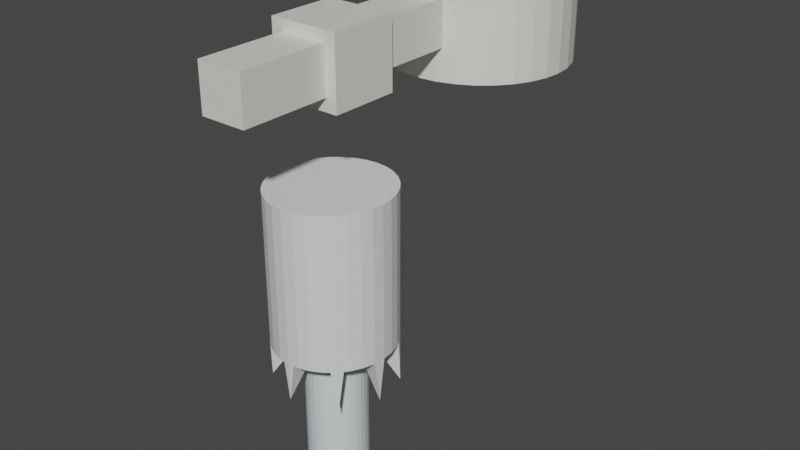 # Source: pilari.blend  (saved by Blender 2.82.7; exported with 4.5.12 LTS)
import bpy
from mathutils import Matrix  # noqa: F401  (used for matrix-valued properties, if any)

bpy.ops.wm.read_factory_settings(use_empty=True)
scene = bpy.context.scene
scene.name = 'Scene'

# ---- collections
col_collection = bpy.data.collections.new('Collection'); scene.collection.children.link(col_collection)

# ---- materials (node trees are filled in below, after node groups)
mat_material_003 = bpy.data.materials.new('Material.003')
mat_material_003.use_transparent_shadow = False
mat_material_004 = bpy.data.materials.new('Material.004')
mat_material_004.use_transparent_shadow = False
mat_material = bpy.data.materials.new('Material')
mat_material.alpha_threshold = 0.0
mat_material.use_transparent_shadow = False
mat_material.line_color = (0.0, 0.0, 0.0, 1.0)

# ---- material node trees
mat_material_003.use_nodes = True; mat_material_003.node_tree.nodes.clear()
_N = mat_material_003.node_tree.nodes; _L = mat_material_003.node_tree.links
n0 = _N.new('ShaderNodeOutputMaterial'); n0.name = 'Material Output'; n0.location = (300, 300)
n1 = _N.new('ShaderNodeBsdfPrincipled'); n1.name = 'Principled BSDF'; n1.location = (10, 300)
n1.distribution = 'GGX'
n1.subsurface_method = 'BURLEY'
n1.inputs[0].default_value = (0.7663, 0.8, 0.7746, 1.0)
n1.inputs[3].default_value = 1.45
n1.inputs[27].default_value = (0.0, 0.0, 0.0, 1.0)
n1.inputs[28].default_value = 1.0
_L.new(n1.outputs[0], n0.inputs[0])
n0.is_active_output = True
mat_material_004.use_nodes = True; mat_material_004.node_tree.nodes.clear()
_N = mat_material_004.node_tree.nodes; _L = mat_material_004.node_tree.links
n0 = _N.new('ShaderNodeOutputMaterial'); n0.name = 'Material Output'; n0.location = (300, 300)
n1 = _N.new('ShaderNodeBsdfPrincipled'); n1.name = 'Principled BSDF'; n1.location = (10, 300)
n1.distribution = 'GGX'
n1.subsurface_method = 'BURLEY'
n1.inputs[0].default_value = (0.7041, 0.7769, 0.8, 1.0)
n1.inputs[3].default_value = 1.45
n1.inputs[27].default_value = (0.0, 0.0, 0.0, 1.0)
n1.inputs[28].default_value = 1.0
_L.new(n1.outputs[0], n0.inputs[0])
n0.is_active_output = True
mat_material.use_nodes = True; mat_material.node_tree.nodes.clear()
_N = mat_material.node_tree.nodes; _L = mat_material.node_tree.links
n0 = _N.new('ShaderNodeOutputMaterial'); n0.name = 'Material Output'; n0.location = (300, 300)
n1 = _N.new('ShaderNodeBsdfPrincipled'); n1.name = 'Principled BSDF'; n1.location = (10, 300)
n1.distribution = 'GGX'
n1.subsurface_method = 'BURLEY'
n1.inputs[0].default_value = (0.8, 0.783, 0.7334, 1.0)
n1.inputs[2].default_value = 0.4
n1.inputs[3].default_value = 1.45
n1.inputs[27].default_value = (0.0, 0.0, 0.0, 1.0)
n1.inputs[28].default_value = 1.0
_L.new(n1.outputs[0], n0.inputs[0])
n0.is_active_output = True

# ---- world
world_world = bpy.data.worlds.new('World'); scene.world = world_world
world_world.use_nodes = True; world_world.node_tree.nodes.clear()
_N = world_world.node_tree.nodes; _L = world_world.node_tree.links
n0 = _N.new('ShaderNodeOutputWorld'); n0.name = 'World Output'; n0.location = (300, 300)
n1 = _N.new('ShaderNodeBackground'); n1.name = 'Background'; n1.location = (10, 300)
n1.inputs[0].default_value = (0.05088, 0.05088, 0.05088, 1.0)
_L.new(n1.outputs[0], n0.inputs[0])
n0.is_active_output = True
world_world.color = (0.05088, 0.05088, 0.05088)
world_world.use_sun_shadow = False
world_world.sun_shadow_jitter_overblur = 0.0

# ---- meshes
me_cylinder_001 = bpy.data.meshes.new('Cylinder.001')
me_cylinder_001.from_pydata([(0.2334, 0.7257, 0.3044), (0.2334, 1.226, 2.304), (0.3309, 0.716, 0.3044), (0.4284, 1.206, 2.304), (0.4247, 0.6876, 0.3044), (0.616, 1.15, 2.304), (0.5111, 0.6414, 0.3044), (0.7889, 1.057, 2.304), (0.5869, 0.5792, 0.3044), (0.9405, 0.9328, 2.304), (0.6491, 0.5034, 0.3044), (1.065, 0.7812, 2.304), (0.6953, 0.417, 0.3044), (1.157, 0.6083, 2.304), (0.7238, 0.3232, 0.3044), (1.214, 0.4207, 2.304), (0.7334, 0.2257, 0.3044), (1.233, 0.2257, 2.304), (0.7238, 0.1281, 0.3044), (1.214, 0.03056, 2.304), (0.6953, 0.03431, 0.3044), (1.157, -0.157, 2.304), (0.6491, -0.05213, 0.3044), (1.065, -0.3299, 2.304), (0.5869, -0.1279, 0.3044), (0.9405, -0.4815, 2.304), (0.5111, -0.1901, 0.3044), (0.7889, -0.6058, 2.304), (0.4247, -0.2363, 0.3044), (0.616, -0.6982, 2.304), (0.3309, -0.2647, 0.3044), (0.4284, -0.7551, 2.304), (0.2334, -0.2743, 0.3044), (0.2334, -0.7743, 2.304), (0.1358, -0.2647, 0.3044), (0.03827, -0.7551, 2.304), (0.04202, -0.2363, 0.3044), (-0.1493, -0.6982, 2.304), (-0.04443, -0.1901, 0.3044), (-0.3222, -0.6058, 2.304), (-0.1202, -0.1279, 0.3044), (-0.4737, -0.4815, 2.304), (-0.1824, -0.05213, 0.3044), (-0.5981, -0.3299, 2.304), (-0.2286, 0.03431, 0.3044), (-0.6905, -0.157, 2.304), (-0.257, 0.1281, 0.3044), (-0.7474, 0.03056, 2.304), (-0.2666, 0.2257, 0.3044), (-0.7666, 0.2257, 2.304), (-0.257, 0.3232, 0.3044), (-0.7474, 0.4207, 2.304), (-0.2286, 0.417, 0.3044), (-0.6905, 0.6083, 2.304), (-0.1824, 0.5034, 0.3044), (-0.5981, 0.7812, 2.304), (-0.1202, 0.5792, 0.3044), (-0.4737, 0.9328, 2.304), (-0.04443, 0.6414, 0.3044), (-0.3222, 1.057, 2.304), (0.04202, 0.6876, 0.3044), (-0.1493, 1.15, 2.304), (0.1358, 0.716, 0.3044), (0.03827, 1.206, 2.304), (0.2821, 0.7209, 0.3044), (0.3309, 1.216, 2.304), (0.2334, 1.226, 1.029), (0.4284, 1.206, 1.304), (0.3778, 0.7018, 0.3044), (0.5222, 1.178, 2.304), (0.616, 1.15, 1.304), (0.4679, 0.6645, 0.3044), (0.7025, 1.103, 2.304), (0.7889, 1.057, 1.304), (0.549, 0.6103, 0.3044), (0.8647, 0.9949, 2.304), (0.9405, 0.9328, 1.304), (0.618, 0.5413, 0.3044), (1.003, 0.857, 2.304), (1.065, 0.7812, 1.013), (0.6722, 0.4602, 0.3044), (1.111, 0.6948, 2.304), (1.157, 0.6083, 1.304), (0.7095, 0.3701, 0.3044), (1.186, 0.5145, 2.304), (1.214, 0.4207, 1.304), (0.7286, 0.2744, 0.3044), (1.224, 0.3232, 2.304), (1.233, 0.2257, 1.304), (0.7286, 0.1769, 0.3044), (1.224, 0.1281, 2.304), (1.214, 0.03056, 1.304), (0.7095, 0.08121, 0.3044), (1.186, -0.06323, 2.304), (1.157, -0.157, 1.304), (0.6722, -0.008909, 0.3044), (1.111, -0.2435, 2.304), (1.065, -0.3299, 1.304), (0.618, -0.09001, 0.3044), (1.003, -0.4057, 2.304), (0.9405, -0.4815, 1.019), (0.549, -0.159, 0.3044), (0.8647, -0.5436, 2.304), (0.7889, -0.6058, 1.304), (0.4679, -0.2132, 0.3044), (0.7025, -0.652, 2.304), (0.616, -0.6982, 1.304), (0.3778, -0.2505, 0.3044), (0.5222, -0.7267, 2.304), (0.4284, -0.7551, 1.304), (0.2821, -0.2695, 0.3044), (0.3309, -0.7647, 2.304), (0.2334, -0.7743, 1.058), (0.1846, -0.2695, 0.3044), (0.1358, -0.7647, 2.304), (0.03827, -0.7551, 1.304), (0.08891, -0.2505, 0.3044), (-0.05553, -0.7267, 2.304), (-0.1493, -0.6982, 1.304), (-0.001206, -0.2132, 0.3044), (-0.2358, -0.652, 2.304), (-0.3222, -0.6058, 1.304), (-0.08231, -0.159, 0.3044), (-0.398, -0.5436, 2.304), (-0.4737, -0.4815, 1.304), (-0.1513, -0.09001, 0.3044), (-0.5359, -0.4057, 2.304), (-0.5981, -0.3299, 1.304), (-0.2055, -0.008909, 0.3044), (-0.6443, -0.2435, 2.304), (-0.6905, -0.157, 1.304), (-0.2428, 0.08121, 0.3044), (-0.719, -0.06323, 2.304), (-0.7474, 0.03056, 1.304), (-0.2618, 0.1769, 0.3044), (-0.757, 0.1281, 2.304), (-0.7666, 0.2257, 1.029), (-0.2618, 0.2744, 0.3044), (-0.757, 0.3232, 2.304), (-0.7474, 0.4207, 1.304), (-0.2428, 0.3701, 0.3044), (-0.719, 0.5145, 2.304), (-0.6905, 0.6083, 1.304), (-0.2055, 0.4602, 0.3044), (-0.6443, 0.6948, 2.304), (-0.5981, 0.7812, 1.304), (-0.1513, 0.5413, 0.3044), (-0.5359, 0.857, 2.304), (-0.4737, 0.9328, 1.032), (-0.08231, 0.6103, 0.3044), (-0.398, 0.9949, 2.304), (-0.3222, 1.057, 1.304), (-0.001205, 0.6645, 0.3044), (-0.2358, 1.103, 2.304), (-0.1493, 1.15, 1.304), (0.08892, 0.7018, 0.3044), (-0.05553, 1.178, 2.304), (0.03827, 1.206, 1.304), (0.1846, 0.7209, 0.3044), (0.1358, 1.216, 2.304), (0.1358, 1.216, 1.304), (-0.05553, 1.178, 1.304), (-0.2358, 1.103, 1.304), (-0.398, 0.9949, 1.304), (-0.5359, 0.857, 1.304), (-0.6443, 0.6948, 1.304), (-0.719, 0.5145, 1.304), (-0.757, 0.3232, 1.304), (-0.757, 0.1281, 1.304), (-0.719, -0.06323, 1.304), (-0.6443, -0.2435, 1.304), (-0.5359, -0.4057, 1.035), (-0.398, -0.5436, 1.304), (-0.2358, -0.652, 1.304), (-0.05553, -0.7267, 1.304), (0.1358, -0.7647, 1.304), (0.3309, -0.7647, 1.304), (0.5222, -0.7267, 1.304), (0.7025, -0.652, 1.304), (0.8647, -0.5436, 1.304), (1.003, -0.4057, 1.304), (1.111, -0.2435, 1.304), (1.186, -0.06323, 1.304), (1.224, 0.1281, 1.029), (1.224, 0.3232, 1.304), (1.186, 0.5145, 1.304), (1.111, 0.6948, 1.304), (1.003, 0.857, 1.304), (0.8647, 0.9949, 1.304), (0.7025, 1.103, 1.304), (0.5222, 1.178, 1.304), (0.3309, 1.216, 1.304), (0.3309, 0.716, 1.304), (0.4247, 0.6876, 1.304), (0.5111, 0.6414, 1.304), (0.5869, 0.5792, 1.304), (0.6491, 0.5034, 1.304), (0.6953, 0.417, 1.304), (0.7238, 0.3232, 1.304), (0.7334, 0.2257, 1.304), (0.7238, 0.1281, 1.304), (0.6953, 0.03431, 1.304), (0.6491, -0.05213, 1.304), (0.5869, -0.1279, 1.304), (0.5111, -0.1901, 1.304), (0.4247, -0.2363, 1.304), (0.3309, -0.2647, 1.304), (0.2334, -0.2743, 1.304), (0.1358, -0.2647, 1.304), (0.04202, -0.2363, 1.304), (-0.04443, -0.1901, 1.304), (-0.1202, -0.1279, 1.304), (-0.1824, -0.05213, 1.304), (-0.2286, 0.03431, 1.304), (-0.257, 0.1281, 1.304), (-0.2666, 0.2257, 1.304), (-0.257, 0.3232, 1.304), (-0.2286, 0.417, 1.304), (-0.1824, 0.5034, 1.304), (-0.1202, 0.5792, 1.304), (-0.04443, 0.6414, 1.304), (0.04202, 0.6876, 1.304), (0.1358, 0.716, 1.304), (0.2334, 0.7257, 1.304), (0.1846, 0.7209, 1.304), (0.08892, 0.7018, 1.304), (-0.001205, 0.6645, 1.304), (-0.08231, 0.6103, 1.304), (-0.1513, 0.5413, 1.304), (-0.2055, 0.4602, 1.304), (-0.2428, 0.3701, 1.304), (-0.2618, 0.2744, 1.304), (-0.2618, 0.1769, 1.304), (-0.2428, 0.08121, 1.304), (-0.2055, -0.008909, 1.304), (-0.1513, -0.09001, 1.304), (-0.08231, -0.159, 1.304), (-0.001206, -0.2132, 1.304), (0.08891, -0.2505, 1.304), (0.1846, -0.2695, 1.304), (0.2821, -0.2695, 1.304), (0.3778, -0.2505, 1.304), (0.4679, -0.2132, 1.304), (0.549, -0.159, 1.304), (0.618, -0.09001, 1.304), (0.6722, -0.008909, 1.304), (0.7095, 0.08121, 1.304), (0.7286, 0.1769, 1.304), (0.7286, 0.2744, 1.304), (0.7095, 0.3701, 1.304), (0.6722, 0.4602, 1.304), (0.618, 0.5413, 1.304), (0.549, 0.6103, 1.304), (0.4679, 0.6645, 1.304), (0.3778, 0.7018, 1.304), (0.2821, 0.7209, 1.304), (-0.7666, 0.2257, 1.305)], [], [(191, 65, 3, 67), (190, 69, 5, 70), (189, 72, 7, 73), (188, 75, 9, 76), (187, 78, 11, 79), (186, 81, 13, 82), (185, 84, 15, 85), (184, 87, 17, 88), (183, 90, 19, 91), (182, 93, 21, 94), (181, 96, 23, 97), (180, 99, 25, 100), (179, 102, 27, 103), (178, 105, 29, 106), (177, 108, 31, 109), (176, 111, 33, 112), (175, 114, 35, 115), (174, 117, 37, 118), (173, 120, 39, 121), (172, 123, 41, 124), (171, 126, 43, 127), (170, 129, 45, 130), (169, 132, 47, 133), (136, 256, 167), (167, 138, 51, 139), (166, 141, 53, 142), (165, 144, 55, 145), (164, 147, 57, 148), (163, 150, 59, 151), (162, 153, 61, 154), (3, 65, 1, 159, 63, 156, 61, 153, 59, 150, 57, 147, 55, 144, 53, 141, 51, 138, 49, 135, 47, 132, 45, 129, 43, 126, 41, 123, 39, 120, 37, 117, 35, 114, 33, 111, 31, 108, 29, 105, 27, 102, 25, 99, 23, 96, 21, 93, 19, 90, 17, 87, 15, 84, 13, 81, 11, 78, 9, 75, 7, 72, 5, 69), (161, 156, 63, 157), (160, 159, 1, 66), (0, 64, 2, 68, 4, 71, 6, 74, 8, 77, 10, 80, 12, 83, 14, 86, 16, 89, 18, 92, 20, 95, 22, 98, 24, 101, 26, 104, 28, 107, 30, 110, 32, 113, 34, 116, 36, 119, 38, 122, 40, 125, 42, 128, 44, 131, 46, 134, 48, 137, 50, 140, 52, 143, 54, 146, 56, 149, 58, 152, 60, 155, 62, 158), (224, 160, 66, 223), (222, 157, 160, 224), (157, 63, 159, 160), (225, 161, 157, 222), (221, 154, 161, 225), (154, 61, 156, 161), (226, 162, 154, 221), (220, 151, 162, 226), (151, 59, 153, 162), (227, 163, 151, 220), (219, 148, 163, 227), (148, 57, 150, 163), (228, 164, 148, 219), (218, 145, 164, 228), (145, 55, 147, 164), (229, 165, 145, 218), (217, 142, 165, 229), (142, 53, 144, 165), (230, 166, 142, 217), (216, 139, 166, 230), (139, 51, 141, 166), (231, 167, 139, 216), (215, 136, 167, 231), (136, 168, 256), (232, 168, 136, 215), (214, 133, 168, 232), (133, 47, 135, 168), (233, 169, 133, 214), (213, 130, 169, 233), (130, 45, 132, 169), (234, 170, 130, 213), (212, 127, 170, 234), (127, 43, 129, 170), (235, 171, 127, 212), (211, 124, 171, 235), (124, 41, 126, 171), (236, 172, 124, 211), (210, 121, 172, 236), (121, 39, 123, 172), (237, 173, 121, 210), (209, 118, 173, 237), (118, 37, 120, 173), (238, 174, 118, 209), (208, 115, 174, 238), (115, 35, 117, 174), (239, 175, 115, 208), (207, 112, 175, 239), (112, 33, 114, 175), (240, 176, 112, 207), (206, 109, 176, 240), (109, 31, 111, 176), (241, 177, 109, 206), (205, 106, 177, 241), (106, 29, 108, 177), (242, 178, 106, 205), (204, 103, 178, 242), (103, 27, 105, 178), (243, 179, 103, 204), (203, 100, 179, 243), (100, 25, 102, 179), (244, 180, 100, 203), (202, 97, 180, 244), (97, 23, 99, 180), (245, 181, 97, 202), (201, 94, 181, 245), (94, 21, 96, 181), (246, 182, 94, 201), (200, 91, 182, 246), (91, 19, 93, 182), (247, 183, 91, 200), (199, 88, 183, 247), (88, 17, 90, 183), (248, 184, 88, 199), (198, 85, 184, 248), (85, 15, 87, 184), (249, 185, 85, 198), (197, 82, 185, 249), (82, 13, 84, 185), (250, 186, 82, 197), (196, 79, 186, 250), (79, 11, 81, 186), (251, 187, 79, 196), (195, 76, 187, 251), (76, 9, 78, 187), (252, 188, 76, 195), (194, 73, 188, 252), (73, 7, 75, 188), (253, 189, 73, 194), (193, 70, 189, 253), (70, 5, 72, 189), (254, 190, 70, 193), (192, 67, 190, 254), (67, 3, 69, 190), (255, 191, 67, 192), (223, 66, 191, 255), (66, 1, 65, 191), (0, 223, 255, 64), (64, 255, 192, 2), (2, 192, 254, 68), (68, 254, 193, 4), (4, 193, 253, 71), (71, 253, 194, 6), (6, 194, 252, 74), (74, 252, 195, 8), (8, 195, 251, 77), (77, 251, 196, 10), (10, 196, 250, 80), (80, 250, 197, 12), (12, 197, 249, 83), (83, 249, 198, 14), (14, 198, 248, 86), (86, 248, 199, 16), (16, 199, 247, 89), (89, 247, 200, 18), (18, 200, 246, 92), (92, 246, 201, 20), (20, 201, 245, 95), (95, 245, 202, 22), (22, 202, 244, 98), (98, 244, 203, 24), (24, 203, 243, 101), (101, 243, 204, 26), (26, 204, 242, 104), (104, 242, 205, 28), (28, 205, 241, 107), (107, 241, 206, 30), (30, 206, 240, 110), (110, 240, 207, 32), (32, 207, 239, 113), (113, 239, 208, 34), (34, 208, 238, 116), (116, 238, 209, 36), (36, 209, 237, 119), (119, 237, 210, 38), (38, 210, 236, 122), (122, 236, 211, 40), (40, 211, 235, 125), (125, 235, 212, 42), (42, 212, 234, 128), (128, 234, 213, 44), (44, 213, 233, 131), (131, 233, 214, 46), (46, 214, 232, 134), (134, 232, 215, 48), (48, 215, 231, 137), (137, 231, 216, 50), (50, 216, 230, 140), (140, 230, 217, 52), (52, 217, 229, 143), (143, 229, 218, 54), (54, 218, 228, 146), (146, 228, 219, 56), (56, 219, 227, 149), (149, 227, 220, 58), (58, 220, 226, 152), (152, 226, 221, 60), (60, 221, 225, 155), (155, 225, 222, 62), (62, 222, 224, 158), (158, 224, 223, 0), (138, 167, 256, 49), (135, 49, 256, 168)])
me_cylinder_001.polygons.foreach_set('material_index', [0, 0, 0, 0, 0, 0, 0, 0, 0, 0, 0, 0, 0, 0, 0, 0, 0, 0, 0, 0, 0, 0, 0, 1, 0, 0, 0, 0, 0, 0, 0, 0, 0, 1, 0, 0, 0, 0, 0, 0, 0, 0, 0, 0, 0, 0, 0, 0, 0, 0, 0, 0, 0, 0, 0, 0, 1, 1, 1, 0, 0, 0, 0, 0, 0, 0, 0, 0, 0, 0, 0, 0, 0, 0, 0, 0, 0, 0, 0, 0, 0, 0, 0, 0, 0, 0, 0, 0, 0, 0, 0, 0, 0, 0, 0, 0, 0, 0, 0, 0, 0, 0, 0, 0, 0, 0, 0, 0, 0, 0, 0, 0, 0, 0, 0, 0, 0, 0, 0, 0, 0, 0, 0, 0, 0, 0, 0, 0, 0, 0, 1, 1, 1, 1, 1, 1, 1, 1, 1, 1, 1, 1, 1, 1, 1, 1, 1, 1, 1, 1, 1, 1, 1, 1, 1, 1, 1, 1, 1, 1, 1, 1, 1, 1, 1, 1, 1, 1, 1, 1, 1, 1, 1, 1, 1, 1, 1, 1, 1, 1, 1, 1, 1, 1, 1, 1, 1, 1, 1, 1, 1, 1, 1, 1, 0, 0])
_uv = me_cylinder_001.uv_layers.new(name='UVMap')
_uv.uv.foreach_set('vector', [0.9844, 0.75, 0.9844, 1.0, 0.9688, 1.0, 0.9688, 0.75, 0.9531, 0.75, 0.9531, 1.0, 0.9375, 1.0, 0.9375, 0.75, 0.9219, 0.75, 0.9219, 1.0, 0.9062, 1.0, 0.9062, 0.75, 0.8906, 0.75, 0.8906, 1.0, 0.875, 1.0, 0.875, 0.75, 0.8594, 0.75, 0.8594, 1.0, 0.8438, 1.0, 0.8438, 0.75, 0.8281, 0.75, 0.8281, 1.0, 0.8125, 1.0, 0.8125, 0.75, 0.7969, 0.75, 0.7969, 1.0, 0.7812, 1.0, 0.7812, 0.75, 0.7656, 0.75, 0.7656, 1.0, 0.75, 1.0, 0.75, 0.75, 0.7344, 0.75, 0.7344, 1.0, 0.7188, 1.0, 0.7188, 0.75, 0.7031, 0.75, 0.7031, 1.0, 0.6875, 1.0, 0.6875, 0.75, 0.6719, 0.75, 0.6719, 1.0, 0.6562, 1.0, 0.6562, 0.75, 0.6406, 0.75, 0.6406, 1.0, 0.625, 1.0, 0.625, 0.75, 0.6094, 0.75, 0.6094, 1.0, 0.5938, 1.0, 0.5938, 0.75, 0.5781, 0.75, 0.5781, 1.0, 0.5625, 1.0, 0.5625, 0.75, 0.5469, 0.75, 0.5469, 1.0, 0.5312, 1.0, 0.5312, 0.75, 0.5156, 0.75, 0.5156, 1.0, 0.5, 1.0, 0.5, 0.75, 0.4844, 0.75, 0.4844, 1.0, 0.4688, 1.0, 0.4688, 0.75, 0.4531, 0.75, 0.4531, 1.0, 0.4375, 1.0, 0.4375, 0.75, 0.4219, 0.75, 0.4219, 1.0, 0.4062, 1.0, 0.4062, 0.75, 0.3906, 0.75, 0.3906, 1.0, 0.375, 1.0, 0.375, 0.75, 0.3594, 0.75, 0.3594, 1.0, 0.3438, 1.0, 0.3438, 0.75, 0.3281, 0.75, 0.3281, 1.0, 0.3125, 1.0, 0.3125, 0.75, 0.2969, 0.75, 0.2969, 1.0, 0.2812, 1.0, 0.2812, 0.75, 0.25, 0.75, 0.0, 0.0, 0.2344, 0.75, 0.2344, 0.75, 0.2344, 1.0, 0.2188, 1.0, 0.2188, 0.75, 0.2031, 0.75, 0.2031, 1.0, 0.1875, 1.0, 0.1875, 0.75, 0.1719, 0.75, 0.1719, 1.0, 0.1562, 1.0, 0.1562, 0.75, 0.1406, 0.75, 0.1406, 1.0, 0.125, 1.0, 0.125, 0.75, 0.1094, 0.75, 0.1094, 1.0, 0.09375, 1.0, 0.09375, 0.75, 0.07812, 0.75, 0.07812, 1.0, 0.0625, 1.0, 0.0625, 0.75, 0.2968, 0.4854, 0.2734, 0.4877, 0.25, 0.49, 0.2266, 0.4877, 0.2032, 0.4854, 0.1807, 0.4786, 0.1582, 0.4717, 0.1374, 0.4606, 0.1167, 0.4496, 0.09848, 0.4346, 0.08029, 0.4197, 0.06537, 0.4015, 0.05045, 0.3833, 0.03936, 0.3626, 0.02827, 0.3418, 0.02144, 0.3193, 0.01461, 0.2968, 0.01231, 0.2734, 0.01, 0.25, 0.01231, 0.2266, 0.01461, 0.2032, 0.02144, 0.1807, 0.02827, 0.1582, 0.03936, 0.1374, 0.05045, 0.1167, 0.06537, 0.09848, 0.08029, 0.08029, 0.09848, 0.06537, 0.1167, 0.05045, 0.1374, 0.03936, 0.1582, 0.02827, 0.1807, 0.02144, 0.2032, 0.01461, 0.2266, 0.01231, 0.25, 0.01, 0.2734, 0.01231, 0.2968, 0.01461, 0.3193, 0.02144, 0.3418, 0.02827, 0.3626, 0.03936, 0.3833, 0.05045, 0.4015, 0.06537, 0.4197, 0.08029, 0.4346, 0.09848, 0.4496, 0.1167, 0.4606, 0.1374, 0.4717, 0.1582, 0.4786, 0.1807, 0.4854, 0.2032, 0.4877, 0.2266, 0.49, 0.25, 0.4877, 0.2734, 0.4854, 0.2968, 0.4786, 0.3193, 0.4717, 0.3418, 0.4606, 0.3626, 0.4496, 0.3833, 0.4346, 0.4015, 0.4197, 0.4197, 0.4015, 0.4346, 0.3833, 0.4496, 0.3626, 0.4606, 0.3418, 0.4717, 0.3193, 0.4786, 0.04688, 0.75, 0.04688, 1.0, 0.03125, 1.0, 0.03125, 0.75, 0.01562, 0.75, 0.01562, 1.0, 0.0, 1.0, 0.0, 0.75, 0.75, 0.49, 0.7734, 0.4877, 0.7968, 0.4854, 0.8193, 0.4786, 0.8418, 0.4717, 0.8626, 0.4606, 0.8833, 0.4496, 0.9015, 0.4346, 0.9197, 0.4197, 0.9346, 0.4015, 0.9496, 0.3833, 0.9606, 0.3626, 0.9717, 0.3418, 0.9786, 0.3193, 0.9854, 0.2968, 0.9877, 0.2734, 0.99, 0.25, 0.9877, 0.2266, 0.9854, 0.2032, 0.9786, 0.1807, 0.9717, 0.1582, 0.9606, 0.1374, 0.9496, 0.1167, 0.9346, 0.09848, 0.9197, 0.08029, 0.9015, 0.06537, 0.8833, 0.05045, 0.8626, 0.03936, 0.8418, 0.02827, 0.8193, 0.02144, 0.7968, 0.01461, 0.7734, 0.01231, 0.75, 0.01, 0.7266, 0.01231, 0.7032, 0.01461, 0.6807, 0.02144, 0.6582, 0.02827, 0.6374, 0.03936, 0.6167, 0.05045, 0.5985, 0.06537, 0.5803, 0.08029, 0.5654, 0.09848, 0.5504, 0.1167, 0.5394, 0.1374, 0.5283, 0.1582, 0.5214, 0.1807, 0.5146, 0.2032, 0.5123, 0.2266, 0.51, 0.25, 0.5123, 0.2734, 0.5146, 0.2968, 0.5214, 0.3193, 0.5283, 0.3418, 0.5394, 0.3626, 0.5504, 0.3833, 0.5654, 0.4015, 0.5803, 0.4197, 0.5985, 0.4346, 0.6167, 0.4496, 0.6374, 0.4606, 0.6582, 0.4717, 0.6807, 0.4786, 0.7032, 0.4854, 0.7266, 0.4877, 0.01562, 0.75, 0.01562, 0.75, 0.0, 0.75, 0.0, 0.75, 0.03125, 0.75, 0.03125, 0.75, 0.01562, 0.75, 0.01562, 0.75, 0.03125, 0.75, 0.03125, 1.0, 0.01562, 1.0, 0.01562, 0.75, 0.04688, 0.75, 0.04688, 0.75, 0.03125, 0.75, 0.03125, 0.75, 0.0625, 0.75, 0.0625, 0.75, 0.04688, 0.75, 0.04688, 0.75, 0.0625, 0.75, 0.0625, 1.0, 0.04688, 1.0, 0.04688, 0.75, 0.07812, 0.75, 0.07812, 0.75, 0.0625, 0.75, 0.0625, 0.75, 0.09375, 0.75, 0.09375, 0.75, 0.07812, 0.75, 0.07812, 0.75, 0.09375, 0.75, 0.09375, 1.0, 0.07812, 1.0, 0.07812, 0.75, 0.1094, 0.75, 0.1094, 0.75, 0.09375, 0.75, 0.09375, 0.75, 0.125, 0.75, 0.125, 0.75, 0.1094, 0.75, 0.1094, 0.75, 0.125, 0.75, 0.125, 1.0, 0.1094, 1.0, 0.1094, 0.75, 0.1406, 0.75, 0.1406, 0.75, 0.125, 0.75, 0.125, 0.75, 0.1562, 0.75, 0.1562, 0.75, 0.1406, 0.75, 0.1406, 0.75, 0.1562, 0.75, 0.1562, 1.0, 0.1406, 1.0, 0.1406, 0.75, 0.1719, 0.75, 0.1719, 0.75, 0.1562, 0.75, 0.1562, 0.75, 0.1875, 0.75, 0.1875, 0.75, 0.1719, 0.75, 0.1719, 0.75, 0.1875, 0.75, 0.1875, 1.0, 0.1719, 1.0, 0.1719, 0.75, 0.2031, 0.75, 0.2031, 0.75, 0.1875, 0.75, 0.1875, 0.75, 0.2188, 0.75, 0.2188, 0.75, 0.2031, 0.75, 0.2031, 0.75, 0.2188, 0.75, 0.2188, 1.0, 0.2031, 1.0, 0.2031, 0.75, 0.2344, 0.75, 0.2344, 0.75, 0.2188, 0.75, 0.2188, 0.75, 0.25, 0.75, 0.25, 0.75, 0.2344, 0.75, 0.2344, 0.75, 0.25, 0.75, 0.2656, 0.75, 0.0, 0.0, 0.2656, 0.75, 0.2656, 0.75, 0.25, 0.75, 0.25, 0.75, 0.2812, 0.75, 0.2812, 0.75, 0.2656, 0.75, 0.2656, 0.75, 0.2812, 0.75, 0.2812, 1.0, 0.2656, 1.0, 0.2656, 0.75, 0.2969, 0.75, 0.2969, 0.75, 0.2812, 0.75, 0.2812, 0.75, 0.3125, 0.75, 0.3125, 0.75, 0.2969, 0.75, 0.2969, 0.75, 0.3125, 0.75, 0.3125, 1.0, 0.2969, 1.0, 0.2969, 0.75, 0.3281, 0.75, 0.3281, 0.75, 0.3125, 0.75, 0.3125, 0.75, 0.3438, 0.75, 0.3438, 0.75, 0.3281, 0.75, 0.3281, 0.75, 0.3438, 0.75, 0.3438, 1.0, 0.3281, 1.0, 0.3281, 0.75, 0.3594, 0.75, 0.3594, 0.75, 0.3438, 0.75, 0.3438, 0.75, 0.375, 0.75, 0.375, 0.75, 0.3594, 0.75, 0.3594, 0.75, 0.375, 0.75, 0.375, 1.0, 0.3594, 1.0, 0.3594, 0.75, 0.3906, 0.75, 0.3906, 0.75, 0.375, 0.75, 0.375, 0.75, 0.4062, 0.75, 0.4062, 0.75, 0.3906, 0.75, 0.3906, 0.75, 0.4062, 0.75, 0.4062, 1.0, 0.3906, 1.0, 0.3906, 0.75, 0.4219, 0.75, 0.4219, 0.75, 0.4062, 0.75, 0.4062, 0.75, 0.4375, 0.75, 0.4375, 0.75, 0.4219, 0.75, 0.4219, 0.75, 0.4375, 0.75, 0.4375, 1.0, 0.4219, 1.0, 0.4219, 0.75, 0.4531, 0.75, 0.4531, 0.75, 0.4375, 0.75, 0.4375, 0.75, 0.4688, 0.75, 0.4688, 0.75, 0.4531, 0.75, 0.4531, 0.75, 0.4688, 0.75, 0.4688, 1.0, 0.4531, 1.0, 0.4531, 0.75, 0.4844, 0.75, 0.4844, 0.75, 0.4688, 0.75, 0.4688, 0.75, 0.5, 0.75, 0.5, 0.75, 0.4844, 0.75, 0.4844, 0.75, 0.5, 0.75, 0.5, 1.0, 0.4844, 1.0, 0.4844, 0.75, 0.5156, 0.75, 0.5156, 0.75, 0.5, 0.75, 0.5, 0.75, 0.5312, 0.75, 0.5312, 0.75, 0.5156, 0.75, 0.5156, 0.75, 0.5312, 0.75, 0.5312, 1.0, 0.5156, 1.0, 0.5156, 0.75, 0.5469, 0.75, 0.5469, 0.75, 0.5312, 0.75, 0.5312, 0.75, 0.5625, 0.75, 0.5625, 0.75, 0.5469, 0.75, 0.5469, 0.75, 0.5625, 0.75, 0.5625, 1.0, 0.5469, 1.0, 0.5469, 0.75, 0.5781, 0.75, 0.5781, 0.75, 0.5625, 0.75, 0.5625, 0.75, 0.5938, 0.75, 0.5938, 0.75, 0.5781, 0.75, 0.5781, 0.75, 0.5938, 0.75, 0.5938, 1.0, 0.5781, 1.0, 0.5781, 0.75, 0.6094, 0.75, 0.6094, 0.75, 0.5938, 0.75, 0.5938, 0.75, 0.625, 0.75, 0.625, 0.75, 0.6094, 0.75, 0.6094, 0.75, 0.625, 0.75, 0.625, 1.0, 0.6094, 1.0, 0.6094, 0.75, 0.6406, 0.75, 0.6406, 0.75, 0.625, 0.75, 0.625, 0.75, 0.6562, 0.75, 0.6562, 0.75, 0.6406, 0.75, 0.6406, 0.75, 0.6562, 0.75, 0.6562, 1.0, 0.6406, 1.0, 0.6406, 0.75, 0.6719, 0.75, 0.6719, 0.75, 0.6562, 0.75, 0.6562, 0.75, 0.6875, 0.75, 0.6875, 0.75, 0.6719, 0.75, 0.6719, 0.75, 0.6875, 0.75, 0.6875, 1.0, 0.6719, 1.0, 0.6719, 0.75, 0.7031, 0.75, 0.7031, 0.75, 0.6875, 0.75, 0.6875, 0.75, 0.7188, 0.75, 0.7188, 0.75, 0.7031, 0.75, 0.7031, 0.75, 0.7188, 0.75, 0.7188, 1.0, 0.7031, 1.0, 0.7031, 0.75, 0.7344, 0.75, 0.7344, 0.75, 0.7188, 0.75, 0.7188, 0.75, 0.75, 0.75, 0.75, 0.75, 0.7344, 0.75, 0.7344, 0.75, 0.75, 0.75, 0.75, 1.0, 0.7344, 1.0, 0.7344, 0.75, 0.7656, 0.75, 0.7656, 0.75, 0.75, 0.75, 0.75, 0.75, 0.7812, 0.75, 0.7812, 0.75, 0.7656, 0.75, 0.7656, 0.75, 0.7812, 0.75, 0.7812, 1.0, 0.7656, 1.0, 0.7656, 0.75, 0.7969, 0.75, 0.7969, 0.75, 0.7812, 0.75, 0.7812, 0.75, 0.8125, 0.75, 0.8125, 0.75, 0.7969, 0.75, 0.7969, 0.75, 0.8125, 0.75, 0.8125, 1.0, 0.7969, 1.0, 0.7969, 0.75, 0.8281, 0.75, 0.8281, 0.75, 0.8125, 0.75, 0.8125, 0.75, 0.8437, 0.75, 0.8438, 0.75, 0.8281, 0.75, 0.8281, 0.75, 0.8438, 0.75, 0.8438, 1.0, 0.8281, 1.0, 0.8281, 0.75, 0.8594, 0.75, 0.8594, 0.75, 0.8438, 0.75, 0.8437, 0.75, 0.875, 0.75, 0.875, 0.75, 0.8594, 0.75, 0.8594, 0.75, 0.875, 0.75, 0.875, 1.0, 0.8594, 1.0, 0.8594, 0.75, 0.8906, 0.75, 0.8906, 0.75, 0.875, 0.75, 0.875, 0.75, 0.9062, 0.75, 0.9062, 0.75, 0.8906, 0.75, 0.8906, 0.75, 0.9062, 0.75, 0.9062, 1.0, 0.8906, 1.0, 0.8906, 0.75, 0.9219, 0.75, 0.9219, 0.75, 0.9062, 0.75, 0.9062, 0.75, 0.9375, 0.75, 0.9375, 0.75, 0.9219, 0.75, 0.9219, 0.75, 0.9375, 0.75, 0.9375, 1.0, 0.9219, 1.0, 0.9219, 0.75, 0.9531, 0.75, 0.9531, 0.75, 0.9375, 0.75, 0.9375, 0.75, 0.9688, 0.75, 0.9688, 0.75, 0.9531, 0.75, 0.9531, 0.75, 0.9688, 0.75, 0.9688, 1.0, 0.9531, 1.0, 0.9531, 0.75, 0.9844, 0.75, 0.9844, 0.75, 0.9688, 0.75, 0.9688, 0.75, 1.0, 0.75, 1.0, 0.75, 0.9844, 0.75, 0.9844, 0.75, 1.0, 0.75, 1.0, 1.0, 0.9844, 1.0, 0.9844, 0.75, 1.0, 0.5, 1.0, 0.75, 0.9844, 0.75, 0.9844, 0.5, 0.9844, 0.5, 0.9844, 0.75, 0.9688, 0.75, 0.9688, 0.5, 0.9688, 0.5, 0.9688, 0.75, 0.9531, 0.75, 0.9531, 0.5, 0.9531, 0.5, 0.9531, 0.75, 0.9375, 0.75, 0.9375, 0.5, 0.9375, 0.5, 0.9375, 0.75, 0.9219, 0.75, 0.9219, 0.5, 0.9219, 0.5, 0.9219, 0.75, 0.9062, 0.75, 0.9062, 0.5, 0.9062, 0.5, 0.9062, 0.75, 0.8906, 0.75, 0.8906, 0.5, 0.8906, 0.5, 0.8906, 0.75, 0.875, 0.75, 0.875, 0.5, 0.875, 0.5, 0.875, 0.75, 0.8594, 0.75, 0.8594, 0.5, 0.8594, 0.5, 0.8594, 0.75, 0.8437, 0.75, 0.8438, 0.5, 0.8438, 0.5, 0.8437, 0.75, 0.8281, 0.75, 0.8281, 0.5, 0.8281, 0.5, 0.8281, 0.75, 0.8125, 0.75, 0.8125, 0.5, 0.8125, 0.5, 0.8125, 0.75, 0.7969, 0.75, 0.7969, 0.5, 0.7969, 0.5, 0.7969, 0.75, 0.7812, 0.75, 0.7812, 0.5, 0.7812, 0.5, 0.7812, 0.75, 0.7656, 0.75, 0.7656, 0.5, 0.7656, 0.5, 0.7656, 0.75, 0.75, 0.75, 0.75, 0.5, 0.75, 0.5, 0.75, 0.75, 0.7344, 0.75, 0.7344, 0.5, 0.7344, 0.5, 0.7344, 0.75, 0.7188, 0.75, 0.7188, 0.5, 0.7188, 0.5, 0.7188, 0.75, 0.7031, 0.75, 0.7031, 0.5, 0.7031, 0.5, 0.7031, 0.75, 0.6875, 0.75, 0.6875, 0.5, 0.6875, 0.5, 0.6875, 0.75, 0.6719, 0.75, 0.6719, 0.5, 0.6719, 0.5, 0.6719, 0.75, 0.6562, 0.75, 0.6562, 0.5, 0.6562, 0.5, 0.6562, 0.75, 0.6406, 0.75, 0.6406, 0.5, 0.6406, 0.5, 0.6406, 0.75, 0.625, 0.75, 0.625, 0.5, 0.625, 0.5, 0.625, 0.75, 0.6094, 0.75, 0.6094, 0.5, 0.6094, 0.5, 0.6094, 0.75, 0.5938, 0.75, 0.5938, 0.5, 0.5938, 0.5, 0.5938, 0.75, 0.5781, 0.75, 0.5781, 0.5, 0.5781, 0.5, 0.5781, 0.75, 0.5625, 0.75, 0.5625, 0.5, 0.5625, 0.5, 0.5625, 0.75, 0.5469, 0.75, 0.5469, 0.5, 0.5469, 0.5, 0.5469, 0.75, 0.5312, 0.75, 0.5312, 0.5, 0.5312, 0.5, 0.5312, 0.75, 0.5156, 0.75, 0.5156, 0.5, 0.5156, 0.5, 0.5156, 0.75, 0.5, 0.75, 0.5, 0.5, 0.5, 0.5, 0.5, 0.75, 0.4844, 0.75, 0.4844, 0.5, 0.4844, 0.5, 0.4844, 0.75, 0.4688, 0.75, 0.4688, 0.5, 0.4688, 0.5, 0.4688, 0.75, 0.4531, 0.75, 0.4531, 0.5, 0.4531, 0.5, 0.4531, 0.75, 0.4375, 0.75, 0.4375, 0.5, 0.4375, 0.5, 0.4375, 0.75, 0.4219, 0.75, 0.4219, 0.5, 0.4219, 0.5, 0.4219, 0.75, 0.4062, 0.75, 0.4062, 0.5, 0.4062, 0.5, 0.4062, 0.75, 0.3906, 0.75, 0.3906, 0.5, 0.3906, 0.5, 0.3906, 0.75, 0.375, 0.75, 0.375, 0.5, 0.375, 0.5, 0.375, 0.75, 0.3594, 0.75, 0.3594, 0.5, 0.3594, 0.5, 0.3594, 0.75, 0.3438, 0.75, 0.3438, 0.5, 0.3438, 0.5, 0.3438, 0.75, 0.3281, 0.75, 0.3281, 0.5, 0.3281, 0.5, 0.3281, 0.75, 0.3125, 0.75, 0.3125, 0.5, 0.3125, 0.5, 0.3125, 0.75, 0.2969, 0.75, 0.2969, 0.5, 0.2969, 0.5, 0.2969, 0.75, 0.2812, 0.75, 0.2812, 0.5, 0.2812, 0.5, 0.2812, 0.75, 0.2656, 0.75, 0.2656, 0.5, 0.2656, 0.5, 0.2656, 0.75, 0.25, 0.75, 0.25, 0.5, 0.25, 0.5, 0.25, 0.75, 0.2344, 0.75, 0.2344, 0.5, 0.2344, 0.5, 0.2344, 0.75, 0.2188, 0.75, 0.2188, 0.5, 0.2188, 0.5, 0.2188, 0.75, 0.2031, 0.75, 0.2031, 0.5, 0.2031, 0.5, 0.2031, 0.75, 0.1875, 0.75, 0.1875, 0.5, 0.1875, 0.5, 0.1875, 0.75, 0.1719, 0.75, 0.1719, 0.5, 0.1719, 0.5, 0.1719, 0.75, 0.1562, 0.75, 0.1562, 0.5, 0.1562, 0.5, 0.1562, 0.75, 0.1406, 0.75, 0.1406, 0.5, 0.1406, 0.5, 0.1406, 0.75, 0.125, 0.75, 0.125, 0.5, 0.125, 0.5, 0.125, 0.75, 0.1094, 0.75, 0.1094, 0.5, 0.1094, 0.5, 0.1094, 0.75, 0.09375, 0.75, 0.09375, 0.5, 0.09375, 0.5, 0.09375, 0.75, 0.07812, 0.75, 0.07812, 0.5, 0.07812, 0.5, 0.07812, 0.75, 0.0625, 0.75, 0.0625, 0.5, 0.0625, 0.5, 0.0625, 0.75, 0.04688, 0.75, 0.04688, 0.5, 0.04688, 0.5, 0.04688, 0.75, 0.03125, 0.75, 0.03125, 0.5, 0.03125, 0.5, 0.03125, 0.75, 0.01562, 0.75, 0.01562, 0.5, 0.01562, 0.5, 0.01562, 0.75, 0.0, 0.75, 0.0, 0.5, 0.2344, 1.0, 0.2344, 0.75, 0.0, 0.0, 0.01, 0.25, 0.2656, 1.0, 0.01, 0.25, 0.0, 0.0, 0.2656, 0.75])
me_cylinder_001.materials.append(mat_material_003)
me_cylinder_001.materials.append(mat_material_004)
me_cylinder_001.use_remesh_fix_poles = True
me_cylinder_001.use_remesh_preserve_attributes = False
me_cylinder_001.use_mirror_vertex_groups = False
me_cylinder_001.update()
me_cylinder_002 = bpy.data.meshes.new('Cylinder.002')
me_cylinder_002.from_pydata([(0.5594, 0.6447, 0.227), (0.5594, 0.6447, -0.2209), (0.5594, -0.475, 0.227), (0.5594, -0.475, -0.2209), (-0.5979, 0.6447, 0.227), (-0.5979, 0.6447, -0.2209), (-0.5979, -0.475, 0.227), (-0.5979, -0.475, -0.2209), (-0.02075, 4.891, -0.3252), (-0.02075, 4.891, 0.2702), (0.2794, 4.863, -0.3252), (0.2794, 4.863, 0.2702), (0.568, 4.778, -0.3252), (0.568, 4.778, 0.2702), (0.834, 4.64, -0.3252), (0.834, 4.64, 0.2702), (1.067, 4.455, -0.3252), (1.067, 4.455, 0.2702), (1.258, 4.23, -0.3252), (1.258, 4.23, 0.2702), (1.401, 3.972, -0.3252), (1.401, 3.972, 0.2702), (1.488, 3.693, -0.3252), (1.488, 3.693, 0.2702), (1.518, 3.403, -0.3252), (1.518, 3.403, 0.2702), (1.488, 3.112, -0.3252), (1.488, 3.112, 0.2702), (1.401, 2.833, -0.3252), (1.401, 2.833, 0.2702), (1.258, 2.576, -0.3252), (1.258, 2.576, 0.2702), (1.067, 2.35, -0.3252), (1.067, 2.35, 0.2702), (0.834, 2.165, -0.3252), (0.834, 2.165, 0.2702), (0.568, 2.028, -0.3252), (0.568, 2.028, 0.2702), (0.2794, 1.943, -0.3252), (0.2794, 1.943, 0.2702), (-0.02076, 1.914, -0.3252), (-0.02076, 1.914, 0.2702), (-0.3209, 1.943, -0.3252), (-0.3209, 1.943, 0.2702), (-0.6095, 2.028, -0.3252), (-0.6095, 2.028, 0.2702), (-0.8755, 2.165, -0.3252), (-0.8755, 2.165, 0.2702), (-1.109, 2.35, -0.3252), (-1.109, 2.35, 0.2702), (-1.3, 2.576, -0.3252), (-1.3, 2.576, 0.2702), (-1.442, 2.833, -0.3252), (-1.442, 2.833, 0.2702), (-1.53, 3.112, -0.3252), (-1.53, 3.112, 0.2702), (-1.559, 3.403, -0.3252), (-1.559, 3.403, 0.2702), (-1.53, 3.693, -0.3252), (-1.53, 3.693, 0.2702), (-1.442, 3.972, -0.3252), (-1.442, 3.972, 0.2702), (-1.3, 4.23, -0.3252), (-1.3, 4.23, 0.2702), (-1.109, 4.455, -0.3252), (-1.109, 4.455, 0.2702), (-0.8755, 4.64, -0.3252), (-0.8755, 4.64, 0.2702), (-0.6095, 4.778, -0.3252), (-0.6095, 4.778, 0.2702), (-0.3209, 4.863, -0.3252), (-0.3209, 4.863, 0.2702), (0.3798, 2.038, 0.1772), (0.3798, 2.038, -0.1157), (0.3798, 0.5767, 0.1772), (0.3798, 0.5767, -0.1157), (-0.3768, 2.038, 0.1772), (-0.3768, 2.038, -0.1157), (-0.3768, 0.5767, 0.1772), (-0.3768, 0.5767, -0.1157), (0.3816, -0.4452, 0.1598), (0.3816, -0.4452, -0.1379), (0.3816, -1.934, 0.1598), (0.3816, -1.934, -0.1379), (-0.3877, -0.4452, 0.1598), (-0.3877, -0.4452, -0.1379), (-0.3877, -1.934, 0.1598), (-0.3877, -1.934, -0.1379)], [], [(0, 4, 6, 2), (3, 2, 6, 7), (7, 6, 4, 5), (5, 1, 3, 7), (1, 0, 2, 3), (5, 4, 0, 1), (8, 9, 11, 10), (10, 11, 13, 12), (12, 13, 15, 14), (14, 15, 17, 16), (16, 17, 19, 18), (18, 19, 21, 20), (20, 21, 23, 22), (22, 23, 25, 24), (24, 25, 27, 26), (26, 27, 29, 28), (28, 29, 31, 30), (30, 31, 33, 32), (32, 33, 35, 34), (34, 35, 37, 36), (36, 37, 39, 38), (38, 39, 41, 40), (40, 41, 43, 42), (42, 43, 45, 44), (44, 45, 47, 46), (46, 47, 49, 48), (48, 49, 51, 50), (50, 51, 53, 52), (52, 53, 55, 54), (54, 55, 57, 56), (56, 57, 59, 58), (58, 59, 61, 60), (60, 61, 63, 62), (62, 63, 65, 64), (64, 65, 67, 66), (66, 67, 69, 68), (11, 9, 71, 69, 67, 65, 63, 61, 59, 57, 55, 53, 51, 49, 47, 45, 43, 41, 39, 37, 35, 33, 31, 29, 27, 25, 23, 21, 19, 17, 15, 13), (68, 69, 71, 70), (70, 71, 9, 8), (8, 10, 12, 14, 16, 18, 20, 22, 24, 26, 28, 30, 32, 34, 36, 38, 40, 42, 44, 46, 48, 50, 52, 54, 56, 58, 60, 62, 64, 66, 68, 70), (72, 76, 78, 74), (75, 74, 78, 79), (79, 78, 76, 77), (77, 73, 75, 79), (73, 72, 74, 75), (77, 76, 72, 73), (80, 84, 86, 82), (83, 82, 86, 87), (87, 86, 84, 85), (85, 81, 83, 87), (81, 80, 82, 83), (85, 84, 80, 81)])
_uv = me_cylinder_002.uv_layers.new(name='UVMap')
_uv.uv.foreach_set('vector', [0.625, 0.5, 0.875, 0.5, 0.875, 0.75, 0.625, 0.75, 0.375, 0.75, 0.625, 0.75, 0.625, 1.0, 0.375, 1.0, 0.375, 0.0, 0.625, 0.0, 0.625, 0.25, 0.375, 0.25, 0.125, 0.5, 0.375, 0.5, 0.375, 0.75, 0.125, 0.75, 0.375, 0.5, 0.625, 0.5, 0.625, 0.75, 0.375, 0.75, 0.375, 0.25, 0.625, 0.25, 0.625, 0.5, 0.375, 0.5, 1.0, 0.5, 1.0, 1.0, 0.9688, 1.0, 0.9688, 0.5, 0.9688, 0.5, 0.9688, 1.0, 0.9375, 1.0, 0.9375, 0.5, 0.9375, 0.5, 0.9375, 1.0, 0.9062, 1.0, 0.9062, 0.5, 0.9062, 0.5, 0.9062, 1.0, 0.875, 1.0, 0.875, 0.5, 0.875, 0.5, 0.875, 1.0, 0.8438, 1.0, 0.8438, 0.5, 0.8438, 0.5, 0.8438, 1.0, 0.8125, 1.0, 0.8125, 0.5, 0.8125, 0.5, 0.8125, 1.0, 0.7812, 1.0, 0.7812, 0.5, 0.7812, 0.5, 0.7812, 1.0, 0.75, 1.0, 0.75, 0.5, 0.75, 0.5, 0.75, 1.0, 0.7188, 1.0, 0.7188, 0.5, 0.7188, 0.5, 0.7188, 1.0, 0.6875, 1.0, 0.6875, 0.5, 0.6875, 0.5, 0.6875, 1.0, 0.6562, 1.0, 0.6562, 0.5, 0.6562, 0.5, 0.6562, 1.0, 0.625, 1.0, 0.625, 0.5, 0.625, 0.5, 0.625, 1.0, 0.5938, 1.0, 0.5938, 0.5, 0.5938, 0.5, 0.5938, 1.0, 0.5625, 1.0, 0.5625, 0.5, 0.5625, 0.5, 0.5625, 1.0, 0.5312, 1.0, 0.5312, 0.5, 0.5312, 0.5, 0.5312, 1.0, 0.5, 1.0, 0.5, 0.5, 0.5, 0.5, 0.5, 1.0, 0.4688, 1.0, 0.4688, 0.5, 0.4688, 0.5, 0.4688, 1.0, 0.4375, 1.0, 0.4375, 0.5, 0.4375, 0.5, 0.4375, 1.0, 0.4062, 1.0, 0.4062, 0.5, 0.4062, 0.5, 0.4062, 1.0, 0.375, 1.0, 0.375, 0.5, 0.375, 0.5, 0.375, 1.0, 0.3438, 1.0, 0.3438, 0.5, 0.3438, 0.5, 0.3438, 1.0, 0.3125, 1.0, 0.3125, 0.5, 0.3125, 0.5, 0.3125, 1.0, 0.2812, 1.0, 0.2812, 0.5, 0.2812, 0.5, 0.2812, 1.0, 0.25, 1.0, 0.25, 0.5, 0.25, 0.5, 0.25, 1.0, 0.2188, 1.0, 0.2188, 0.5, 0.2188, 0.5, 0.2188, 1.0, 0.1875, 1.0, 0.1875, 0.5, 0.1875, 0.5, 0.1875, 1.0, 0.1562, 1.0, 0.1562, 0.5, 0.1562, 0.5, 0.1562, 1.0, 0.125, 1.0, 0.125, 0.5, 0.125, 0.5, 0.125, 1.0, 0.09375, 1.0, 0.09375, 0.5, 0.09375, 0.5, 0.09375, 1.0, 0.0625, 1.0, 0.0625, 0.5, 0.2968, 0.4854, 0.25, 0.49, 0.2032, 0.4854, 0.1582, 0.4717, 0.1167, 0.4496, 0.08029, 0.4197, 0.05045, 0.3833, 0.02827, 0.3418, 0.01461, 0.2968, 0.01, 0.25, 0.01461, 0.2032, 0.02827, 0.1582, 0.05045, 0.1167, 0.08029, 0.08029, 0.1167, 0.05045, 0.1582, 0.02827, 0.2032, 0.01461, 0.25, 0.01, 0.2968, 0.01461, 0.3418, 0.02827, 0.3833, 0.05045, 0.4197, 0.08029, 0.4496, 0.1167, 0.4717, 0.1582, 0.4854, 0.2032, 0.49, 0.25, 0.4854, 0.2968, 0.4717, 0.3418, 0.4496, 0.3833, 0.4197, 0.4197, 0.3833, 0.4496, 0.3418, 0.4717, 0.0625, 0.5, 0.0625, 1.0, 0.03125, 1.0, 0.03125, 0.5, 0.03125, 0.5, 0.03125, 1.0, 0.0, 1.0, 0.0, 0.5, 0.75, 0.49, 0.7968, 0.4854, 0.8418, 0.4717, 0.8833, 0.4496, 0.9197, 0.4197, 0.9496, 0.3833, 0.9717, 0.3418, 0.9854, 0.2968, 0.99, 0.25, 0.9854, 0.2032, 0.9717, 0.1582, 0.9496, 0.1167, 0.9197, 0.08029, 0.8833, 0.05045, 0.8418, 0.02827, 0.7968, 0.01461, 0.75, 0.01, 0.7032, 0.01461, 0.6582, 0.02827, 0.6167, 0.05045, 0.5803, 0.08029, 0.5504, 0.1167, 0.5283, 0.1582, 0.5146, 0.2032, 0.51, 0.25, 0.5146, 0.2968, 0.5283, 0.3418, 0.5504, 0.3833, 0.5803, 0.4197, 0.6167, 0.4496, 0.6582, 0.4717, 0.7032, 0.4854, 0.625, 0.5, 0.875, 0.5, 0.875, 0.75, 0.625, 0.75, 0.375, 0.75, 0.625, 0.75, 0.625, 1.0, 0.375, 1.0, 0.375, 0.0, 0.625, 0.0, 0.625, 0.25, 0.375, 0.25, 0.125, 0.5, 0.375, 0.5, 0.375, 0.75, 0.125, 0.75, 0.375, 0.5, 0.625, 0.5, 0.625, 0.75, 0.375, 0.75, 0.375, 0.25, 0.625, 0.25, 0.625, 0.5, 0.375, 0.5, 0.625, 0.5, 0.875, 0.5, 0.875, 0.75, 0.625, 0.75, 0.375, 0.75, 0.625, 0.75, 0.625, 1.0, 0.375, 1.0, 0.375, 0.0, 0.625, 0.0, 0.625, 0.25, 0.375, 0.25, 0.125, 0.5, 0.375, 0.5, 0.375, 0.75, 0.125, 0.75, 0.375, 0.5, 0.625, 0.5, 0.625, 0.75, 0.375, 0.75, 0.375, 0.25, 0.625, 0.25, 0.625, 0.5, 0.375, 0.5])
me_cylinder_002.materials.append(mat_material)
me_cylinder_002.use_remesh_fix_poles = True
me_cylinder_002.use_remesh_preserve_attributes = False
me_cylinder_002.use_mirror_vertex_groups = False
me_cylinder_002.update()

# ---- objects
ob_cylinder_001 = bpy.data.objects.new('Cylinder.001', me_cylinder_001)
ob_cylinder_002 = bpy.data.objects.new('Cylinder.002', me_cylinder_002)

# ---- transforms, parenting, visibility, modifiers, constraints
ob_cylinder_001.location = (-0.08243, 0.0183, -3.968)
ob_cylinder_001.scale = (1.3, 1.344, 3.359)
ob_cylinder_001.lineart.crease_threshold = 0.0
ob_cylinder_002.location = (0.2439, 0.3761, 6.277)
ob_cylinder_002.scale = (1.3, 1.344, 3.359)
ob_cylinder_002.lineart.crease_threshold = 0.0

# ---- collection membership
col_collection.objects.link(ob_cylinder_001)
col_collection.objects.link(ob_cylinder_002)

# ---- scene / render settings (as saved in the file)
scene.frame_start = 1; scene.frame_end = 250; scene.frame_set(1)
scene.render.engine = 'BLENDER_EEVEE_NEXT'
scene.cycles.use_denoising = False
scene.cycles.samples = 128
scene.cycles.sampling_pattern = 'TABULATED_SOBOL'
scene.cycles.use_adaptive_sampling = False
scene.cycles.use_light_tree = False
scene.view_settings.view_transform = 'Filmic'
bpy.context.view_layer.update()

# ---- added for rendering (the .blend has no active camera and no usable light): camera, sun
cam_auto = bpy.data.cameras.new('AutoCamera')
cam_auto.lens = 50.0
cam_auto.sensor_width = 36.0
cam_auto.clip_end = 1000.0
ob_auto_camera = bpy.data.objects.new('AutoCamera', cam_auto)
scene.collection.objects.link(ob_auto_camera)
ob_auto_camera.location = (13.3904, -13.4451, 12.6582)
ob_auto_camera.rotation_euler = (1.09748, -7.21219e-08, 0.694738)
scene.camera = ob_auto_camera
light_auto_sun = bpy.data.lights.new('AutoSun', 'SUN')
light_auto_sun.energy = 3.0
light_auto_sun.angle = 0.0523599
ob_auto_sun = bpy.data.objects.new('AutoSun', light_auto_sun)
scene.collection.objects.link(ob_auto_sun)
ob_auto_sun.rotation_euler = (0.872665, 0.174533, 0.523599)
bpy.context.view_layer.update()
